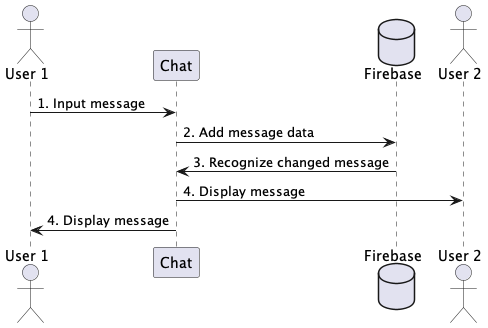

The diagram above was rendered by PlantUML. Its source (embedded in the PNG):
@startuml seqeunce04
actor "User 1" as U1
participant "Chat" as C
database "Firebase" as F
actor "User 2" as U2

U1 -> C: 1. Input message
C -> F: 2. Add message data
F -> C: 3. Recognize changed message
C -> U2: 4. Display message
C -> U1: 4. Display message

@enduml